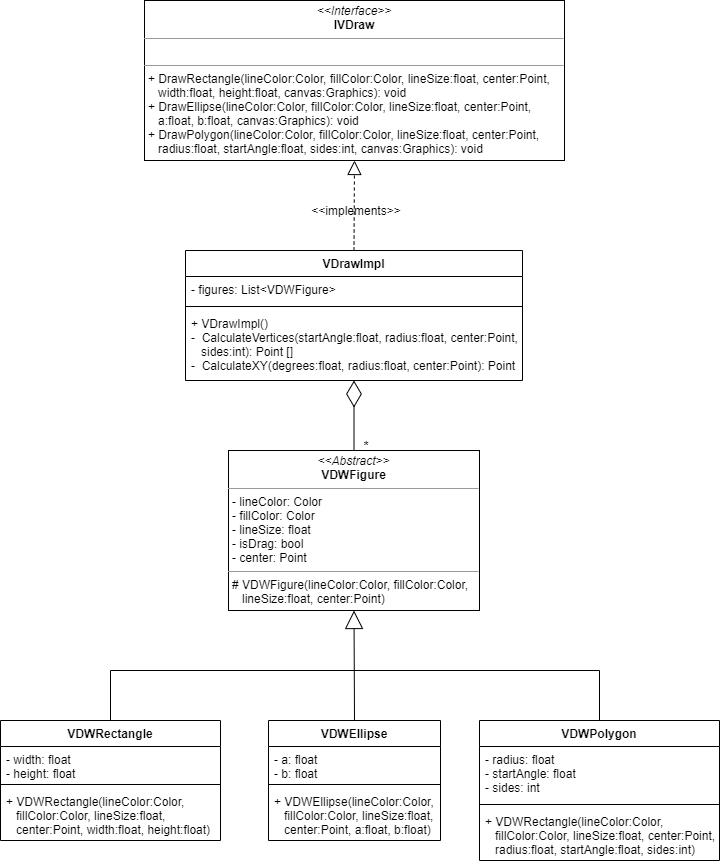

The diagram above was exported from draw.io. Its source (the exported page's mxGraphModel, read from the mxfile embedded in the PNG):
<mxGraphModel dx="1240" dy="643" grid="1" gridSize="10" guides="1" tooltips="1" connect="1" arrows="1" fold="1" page="1" pageScale="1" pageWidth="827" pageHeight="1169" math="0" shadow="0">
  <root>
    <mxCell id="0" />
    <mxCell id="1" parent="0" />
    <mxCell id="F2Rs33IDmY3uaAdyaGt7-1" value="&lt;p style=&quot;margin: 0px ; margin-top: 4px ; text-align: center&quot;&gt;&lt;i&gt;&amp;lt;&amp;lt;Interface&amp;gt;&amp;gt;&lt;/i&gt;&lt;br&gt;&lt;b&gt;IVDraw&lt;/b&gt;&lt;/p&gt;&lt;hr size=&quot;1&quot;&gt;&lt;p style=&quot;margin: 0px ; margin-left: 4px&quot;&gt;&lt;br&gt;&lt;/p&gt;&lt;hr size=&quot;1&quot;&gt;&lt;p style=&quot;margin: 0px ; margin-left: 4px&quot;&gt;+ DrawRectangle(lineColor:Color, fillColor:Color, lineSize:float, center:Point&lt;span&gt;,&lt;/span&gt;&lt;/p&gt;&lt;p style=&quot;margin: 0px ; margin-left: 4px&quot;&gt;&lt;span&gt;&amp;nbsp; &amp;nbsp;width:float, height:float, canvas:Graphics): void&lt;/span&gt;&lt;/p&gt;&lt;p style=&quot;margin: 0px ; margin-left: 4px&quot;&gt;+ DrawEllipse(lineColor:Color, fillColor:Color, lineSize:float, center:Point&lt;span&gt;,&amp;nbsp;&lt;/span&gt;&lt;/p&gt;&lt;p style=&quot;margin: 0px ; margin-left: 4px&quot;&gt;&lt;span&gt;&amp;nbsp; &amp;nbsp;a:float, b:float, canvas:Graphics): void&lt;/span&gt;&lt;/p&gt;&lt;p style=&quot;margin: 0px ; margin-left: 4px&quot;&gt;+&amp;nbsp;DrawPolygon(lineColor:Color, fillColor:Color, lineSize:float, center:Point&lt;span&gt;,&amp;nbsp;&lt;/span&gt;&lt;/p&gt;&lt;p style=&quot;margin: 0px ; margin-left: 4px&quot;&gt;&lt;span&gt;&amp;nbsp; &amp;nbsp;radius:float, startAngle:float, sides:int, canvas:Graphics): void&lt;/span&gt;&lt;/p&gt;" style="verticalAlign=top;align=left;overflow=fill;fontSize=12;fontFamily=Helvetica;html=1;" vertex="1" parent="1">
      <mxGeometry x="204" y="30" width="420" height="160" as="geometry" />
    </mxCell>
    <mxCell id="F2Rs33IDmY3uaAdyaGt7-2" value="VDrawImpl" style="swimlane;fontStyle=1;align=center;verticalAlign=top;childLayout=stackLayout;horizontal=1;startSize=26;horizontalStack=0;resizeParent=1;resizeParentMax=0;resizeLast=0;collapsible=1;marginBottom=0;" vertex="1" parent="1">
      <mxGeometry x="245" y="280" width="337" height="130" as="geometry" />
    </mxCell>
    <mxCell id="F2Rs33IDmY3uaAdyaGt7-3" value="- figures: List&lt;VDWFigure&gt;" style="text;strokeColor=none;fillColor=none;align=left;verticalAlign=top;spacingLeft=4;spacingRight=4;overflow=hidden;rotatable=0;points=[[0,0.5],[1,0.5]];portConstraint=eastwest;" vertex="1" parent="F2Rs33IDmY3uaAdyaGt7-2">
      <mxGeometry y="26" width="337" height="26" as="geometry" />
    </mxCell>
    <mxCell id="F2Rs33IDmY3uaAdyaGt7-4" value="" style="line;strokeWidth=1;fillColor=none;align=left;verticalAlign=middle;spacingTop=-1;spacingLeft=3;spacingRight=3;rotatable=0;labelPosition=right;points=[];portConstraint=eastwest;" vertex="1" parent="F2Rs33IDmY3uaAdyaGt7-2">
      <mxGeometry y="52" width="337" height="8" as="geometry" />
    </mxCell>
    <mxCell id="F2Rs33IDmY3uaAdyaGt7-5" value="+ VDrawImpl()&#10;-  CalculateVertices(startAngle:float, radius:float, center:Point,&#10;   sides:int): Point []&#10;-  CalculateXY(degrees:float, radius:float, center:Point): Point" style="text;strokeColor=none;fillColor=none;align=left;verticalAlign=top;spacingLeft=4;spacingRight=4;overflow=hidden;rotatable=0;points=[[0,0.5],[1,0.5]];portConstraint=eastwest;" vertex="1" parent="F2Rs33IDmY3uaAdyaGt7-2">
      <mxGeometry y="60" width="337" height="70" as="geometry" />
    </mxCell>
    <mxCell id="F2Rs33IDmY3uaAdyaGt7-6" value="" style="endArrow=block;dashed=1;endFill=0;endSize=12;html=1;exitX=0.5;exitY=0;exitDx=0;exitDy=0;entryX=0.5;entryY=1;entryDx=0;entryDy=0;" edge="1" parent="1" source="F2Rs33IDmY3uaAdyaGt7-2" target="F2Rs33IDmY3uaAdyaGt7-1">
      <mxGeometry width="160" relative="1" as="geometry">
        <mxPoint x="370" y="230" as="sourcePoint" />
        <mxPoint x="510" y="230" as="targetPoint" />
      </mxGeometry>
    </mxCell>
    <mxCell id="F2Rs33IDmY3uaAdyaGt7-7" value="&amp;lt;&amp;lt;implements&amp;gt;&amp;gt;" style="text;html=1;strokeColor=none;fillColor=none;align=center;verticalAlign=middle;whiteSpace=wrap;rounded=0;" vertex="1" parent="1">
      <mxGeometry x="396" y="230" width="40" height="20" as="geometry" />
    </mxCell>
    <mxCell id="F2Rs33IDmY3uaAdyaGt7-9" value="&lt;p style=&quot;margin: 0px ; margin-top: 4px ; text-align: center&quot;&gt;&lt;i&gt;&amp;lt;&amp;lt;Abstract&amp;gt;&amp;gt;&lt;/i&gt;&lt;br&gt;&lt;b&gt;VDWFigure&lt;/b&gt;&lt;/p&gt;&lt;hr size=&quot;1&quot;&gt;&lt;p style=&quot;margin: 0px ; margin-left: 4px&quot;&gt;- lineColor: Color&lt;br&gt;- fillColor: Color&lt;/p&gt;&lt;p style=&quot;margin: 0px ; margin-left: 4px&quot;&gt;- lineSize: float&lt;/p&gt;&lt;p style=&quot;margin: 0px ; margin-left: 4px&quot;&gt;- isDrag: bool&lt;/p&gt;&lt;p style=&quot;margin: 0px ; margin-left: 4px&quot;&gt;- center: Point&lt;/p&gt;&lt;hr size=&quot;1&quot;&gt;&lt;p style=&quot;margin: 0px ; margin-left: 4px&quot;&gt;# VDWFigure(lineColor:Color, fillColor:Color,&amp;nbsp;&lt;/p&gt;&lt;p style=&quot;margin: 0px ; margin-left: 4px&quot;&gt;&amp;nbsp; &amp;nbsp;lineSize:float, center:Point)&lt;/p&gt;" style="verticalAlign=top;align=left;overflow=fill;fontSize=12;fontFamily=Helvetica;html=1;" vertex="1" parent="1">
      <mxGeometry x="288" y="480" width="251" height="160" as="geometry" />
    </mxCell>
    <mxCell id="F2Rs33IDmY3uaAdyaGt7-10" value="" style="endArrow=diamondThin;endFill=0;endSize=24;html=1;exitX=0.5;exitY=0;exitDx=0;exitDy=0;" edge="1" parent="1" source="F2Rs33IDmY3uaAdyaGt7-9" target="F2Rs33IDmY3uaAdyaGt7-5">
      <mxGeometry width="160" relative="1" as="geometry">
        <mxPoint x="370" y="420" as="sourcePoint" />
        <mxPoint x="620" y="460" as="targetPoint" />
      </mxGeometry>
    </mxCell>
    <mxCell id="F2Rs33IDmY3uaAdyaGt7-11" value="&lt;font style=&quot;font-size: 14px&quot;&gt;*&lt;/font&gt;" style="text;html=1;strokeColor=none;fillColor=none;align=center;verticalAlign=middle;whiteSpace=wrap;rounded=0;" vertex="1" parent="1">
      <mxGeometry x="406" y="465" width="40" height="20" as="geometry" />
    </mxCell>
    <mxCell id="F2Rs33IDmY3uaAdyaGt7-33" style="edgeStyle=orthogonalEdgeStyle;rounded=0;orthogonalLoop=1;jettySize=auto;html=1;endArrow=none;endFill=0;entryX=0.5;entryY=0;entryDx=0;entryDy=0;" edge="1" parent="1" source="F2Rs33IDmY3uaAdyaGt7-12" target="F2Rs33IDmY3uaAdyaGt7-28">
      <mxGeometry relative="1" as="geometry">
        <mxPoint x="620" y="700" as="targetPoint" />
        <Array as="points">
          <mxPoint x="170" y="700" />
          <mxPoint x="659" y="700" />
        </Array>
      </mxGeometry>
    </mxCell>
    <mxCell id="F2Rs33IDmY3uaAdyaGt7-12" value="VDWRectangle" style="swimlane;fontStyle=1;align=center;verticalAlign=top;childLayout=stackLayout;horizontal=1;startSize=26;horizontalStack=0;resizeParent=1;resizeParentMax=0;resizeLast=0;collapsible=1;marginBottom=0;" vertex="1" parent="1">
      <mxGeometry x="60" y="750" width="220" height="120" as="geometry" />
    </mxCell>
    <mxCell id="F2Rs33IDmY3uaAdyaGt7-13" value="- width: float&#10;- height: float" style="text;strokeColor=none;fillColor=none;align=left;verticalAlign=top;spacingLeft=4;spacingRight=4;overflow=hidden;rotatable=0;points=[[0,0.5],[1,0.5]];portConstraint=eastwest;" vertex="1" parent="F2Rs33IDmY3uaAdyaGt7-12">
      <mxGeometry y="26" width="220" height="34" as="geometry" />
    </mxCell>
    <mxCell id="F2Rs33IDmY3uaAdyaGt7-14" value="" style="line;strokeWidth=1;fillColor=none;align=left;verticalAlign=middle;spacingTop=-1;spacingLeft=3;spacingRight=3;rotatable=0;labelPosition=right;points=[];portConstraint=eastwest;" vertex="1" parent="F2Rs33IDmY3uaAdyaGt7-12">
      <mxGeometry y="60" width="220" height="8" as="geometry" />
    </mxCell>
    <mxCell id="F2Rs33IDmY3uaAdyaGt7-15" value="+ VDWRectangle(lineColor:Color, &#10;   fillColor:Color, lineSize:float, &#10;   center:Point, width:float, height:float)" style="text;strokeColor=none;fillColor=none;align=left;verticalAlign=top;spacingLeft=4;spacingRight=4;overflow=hidden;rotatable=0;points=[[0,0.5],[1,0.5]];portConstraint=eastwest;" vertex="1" parent="F2Rs33IDmY3uaAdyaGt7-12">
      <mxGeometry y="68" width="220" height="52" as="geometry" />
    </mxCell>
    <mxCell id="F2Rs33IDmY3uaAdyaGt7-24" value="VDWEllipse" style="swimlane;fontStyle=1;align=center;verticalAlign=top;childLayout=stackLayout;horizontal=1;startSize=26;horizontalStack=0;resizeParent=1;resizeParentMax=0;resizeLast=0;collapsible=1;marginBottom=0;" vertex="1" parent="1">
      <mxGeometry x="328" y="750" width="172" height="120" as="geometry" />
    </mxCell>
    <mxCell id="F2Rs33IDmY3uaAdyaGt7-25" value="- a: float&#10;- b: float" style="text;strokeColor=none;fillColor=none;align=left;verticalAlign=top;spacingLeft=4;spacingRight=4;overflow=hidden;rotatable=0;points=[[0,0.5],[1,0.5]];portConstraint=eastwest;" vertex="1" parent="F2Rs33IDmY3uaAdyaGt7-24">
      <mxGeometry y="26" width="172" height="34" as="geometry" />
    </mxCell>
    <mxCell id="F2Rs33IDmY3uaAdyaGt7-26" value="" style="line;strokeWidth=1;fillColor=none;align=left;verticalAlign=middle;spacingTop=-1;spacingLeft=3;spacingRight=3;rotatable=0;labelPosition=right;points=[];portConstraint=eastwest;" vertex="1" parent="F2Rs33IDmY3uaAdyaGt7-24">
      <mxGeometry y="60" width="172" height="8" as="geometry" />
    </mxCell>
    <mxCell id="F2Rs33IDmY3uaAdyaGt7-27" value="+ VDWEllipse(lineColor:Color, &#10;   fillColor:Color, lineSize:float, &#10;   center:Point, a:float, b:float)" style="text;strokeColor=none;fillColor=none;align=left;verticalAlign=top;spacingLeft=4;spacingRight=4;overflow=hidden;rotatable=0;points=[[0,0.5],[1,0.5]];portConstraint=eastwest;" vertex="1" parent="F2Rs33IDmY3uaAdyaGt7-24">
      <mxGeometry y="68" width="172" height="52" as="geometry" />
    </mxCell>
    <mxCell id="F2Rs33IDmY3uaAdyaGt7-28" value="VDWPolygon" style="swimlane;fontStyle=1;align=center;verticalAlign=top;childLayout=stackLayout;horizontal=1;startSize=26;horizontalStack=0;resizeParent=1;resizeParentMax=0;resizeLast=0;collapsible=1;marginBottom=0;" vertex="1" parent="1">
      <mxGeometry x="539" y="750" width="240" height="140" as="geometry" />
    </mxCell>
    <mxCell id="F2Rs33IDmY3uaAdyaGt7-29" value="- radius: float&#10;- startAngle: float&#10;- sides: int" style="text;strokeColor=none;fillColor=none;align=left;verticalAlign=top;spacingLeft=4;spacingRight=4;overflow=hidden;rotatable=0;points=[[0,0.5],[1,0.5]];portConstraint=eastwest;" vertex="1" parent="F2Rs33IDmY3uaAdyaGt7-28">
      <mxGeometry y="26" width="240" height="54" as="geometry" />
    </mxCell>
    <mxCell id="F2Rs33IDmY3uaAdyaGt7-30" value="" style="line;strokeWidth=1;fillColor=none;align=left;verticalAlign=middle;spacingTop=-1;spacingLeft=3;spacingRight=3;rotatable=0;labelPosition=right;points=[];portConstraint=eastwest;" vertex="1" parent="F2Rs33IDmY3uaAdyaGt7-28">
      <mxGeometry y="80" width="240" height="8" as="geometry" />
    </mxCell>
    <mxCell id="F2Rs33IDmY3uaAdyaGt7-31" value="+ VDWRectangle(lineColor:Color, &#10;   fillColor:Color, lineSize:float, center:Point, &#10;   radius:float, startAngle:float, sides:int)" style="text;strokeColor=none;fillColor=none;align=left;verticalAlign=top;spacingLeft=4;spacingRight=4;overflow=hidden;rotatable=0;points=[[0,0.5],[1,0.5]];portConstraint=eastwest;" vertex="1" parent="F2Rs33IDmY3uaAdyaGt7-28">
      <mxGeometry y="88" width="240" height="52" as="geometry" />
    </mxCell>
    <mxCell id="F2Rs33IDmY3uaAdyaGt7-32" value="" style="endArrow=block;endSize=16;endFill=0;html=1;entryX=0.5;entryY=1;entryDx=0;entryDy=0;exitX=0.5;exitY=0;exitDx=0;exitDy=0;" edge="1" parent="1" source="F2Rs33IDmY3uaAdyaGt7-24" target="F2Rs33IDmY3uaAdyaGt7-9">
      <mxGeometry width="160" relative="1" as="geometry">
        <mxPoint x="190" y="760" as="sourcePoint" />
        <mxPoint x="350" y="760" as="targetPoint" />
      </mxGeometry>
    </mxCell>
  </root>
</mxGraphModel>